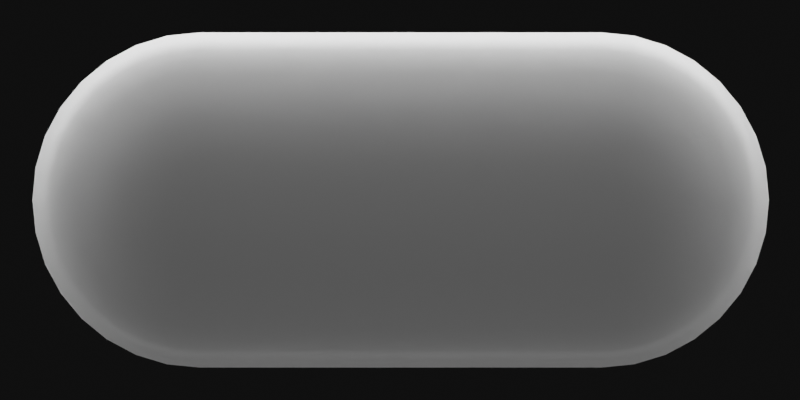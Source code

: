 # Source: SpinnerBack.blend  (saved by Blender 2.83.18; exported with 4.5.12 LTS)
import bpy
from mathutils import Matrix  # noqa: F401  (used for matrix-valued properties, if any)

bpy.ops.wm.read_factory_settings(use_empty=True)
scene = bpy.context.scene
scene.name = 'Scene'

# ---- collections
col_frame = bpy.data.collections.new('Frame'); scene.collection.children.link(col_frame)
col_scene = bpy.data.collections.new('Scene'); scene.collection.children.link(col_scene)

# ---- materials (node trees are filled in below, after node groups)
mat_material = bpy.data.materials.new('Material')
mat_material.alpha_threshold = 0.0
mat_material.line_color = (0.0, 0.0, 0.0, 1.0)
mat_material_003 = bpy.data.materials.new('Material.003')

# ---- node groups
ng_auto_smooth = bpy.data.node_groups.new('Auto Smooth', 'GeometryNodeTree')
_s = ng_auto_smooth.interface.new_socket(name='Geometry', in_out='OUTPUT', socket_type='NodeSocketGeometry')
_s = ng_auto_smooth.interface.new_socket(name='Geometry', in_out='INPUT', socket_type='NodeSocketGeometry')
_s = ng_auto_smooth.interface.new_socket(name='Angle', in_out='INPUT', socket_type='NodeSocketFloat')
_s.subtype = 'ANGLE'
_s.min_value = 0.0
_s.max_value = 3.142
ng_auto_smooth.is_modifier = True
_N = ng_auto_smooth.nodes; _L = ng_auto_smooth.links
n0 = _N.new('NodeGroupOutput'); n0.name = 'Group Output'; n0.location = (480, -100)
n1 = _N.new('NodeGroupInput'); n1.name = 'Group Input'; n1.location = (-420, -300)
n2 = _N.new('NodeGroupInput'); n2.name = 'Group Input.001'; n2.location = (-60, -100)
n3 = _N.new('GeometryNodeSetShadeSmooth'); n3.name = 'Set Shade Smooth'; n3.location = (120, -100)
n3.domain = 'EDGE'
n4 = _N.new('GeometryNodeSetShadeSmooth'); n4.name = 'Set Shade Smooth.001'; n4.location = (300, -100)
n5 = _N.new('GeometryNodeInputMeshEdgeAngle'); n5.name = 'Edge Angle'; n5.location = (-420, -220)
n6 = _N.new('GeometryNodeInputEdgeSmooth'); n6.name = 'Is Edge Smooth'; n6.location = (-60, -160)
n7 = _N.new('GeometryNodeInputShadeSmooth'); n7.name = 'Is Face Smooth'; n7.location = (-240, -340)
n8 = _N.new('FunctionNodeBooleanMath'); n8.name = 'Boolean Math'; n8.location = (-60, -220)
n9 = _N.new('FunctionNodeCompare'); n9.name = 'Compare'; n9.location = (-240, -180)
n9.operation = 'LESS_EQUAL'
_L.new(n5.outputs[0], n9.inputs[0])
_L.new(n4.outputs[0], n0.inputs[0])
_L.new(n1.outputs[1], n9.inputs[1])
_L.new(n9.outputs[0], n8.inputs[0])
_L.new(n7.outputs[0], n8.inputs[1])
_L.new(n2.outputs[0], n3.inputs[0])
_L.new(n6.outputs[0], n3.inputs[1])
_L.new(n3.outputs[0], n4.inputs[0])
_L.new(n8.outputs[0], n3.inputs[2])
n0.is_active_output = True

# ---- material node trees
mat_material.use_nodes = True; mat_material.node_tree.nodes.clear()
_N = mat_material.node_tree.nodes; _L = mat_material.node_tree.links
n0 = _N.new('ShaderNodeOutputMaterial'); n0.name = 'Material Output'; n0.location = (300, 300)
n1 = _N.new('ShaderNodeBsdfPrincipled'); n1.name = 'Principled BSDF'; n1.location = (10, 300)
n1.distribution = 'GGX'
n1.subsurface_method = 'BURLEY'
n1.inputs[2].default_value = 0.4
n1.inputs[3].default_value = 1.45
n1.inputs[13].default_value = 1.0
n1.inputs[14].default_value = (0.8, 0.8, 0.8, 1.0)
n1.inputs[27].default_value = (0.0, 0.0, 0.0, 1.0)
n1.inputs[28].default_value = 1.0
_L.new(n1.outputs[0], n0.inputs[0])
n0.is_active_output = True
mat_material_003.use_nodes = True; mat_material_003.node_tree.nodes.clear()
_N = mat_material_003.node_tree.nodes; _L = mat_material_003.node_tree.links
n0 = _N.new('ShaderNodeOutputMaterial'); n0.name = 'Material Output'; n0.location = (300, 300)
n1 = _N.new('ShaderNodeEmission'); n1.name = 'Emission'; n1.location = (10, 300)
n1.inputs[1].default_value = 7.0
_L.new(n1.outputs[0], n0.inputs[0])
n0.is_active_output = True

# ---- world
world_world = bpy.data.worlds.new('World'); scene.world = world_world
world_world.use_nodes = True; world_world.node_tree.nodes.clear()
_N = world_world.node_tree.nodes; _L = world_world.node_tree.links
n0 = _N.new('ShaderNodeOutputWorld'); n0.name = 'World Output'; n0.location = (300, 300)
n1 = _N.new('ShaderNodeBackground'); n1.name = 'Background'; n1.location = (10, 300)
n1.inputs[0].default_value = (0.004896, 0.004896, 0.004896, 1.0)
_L.new(n1.outputs[0], n0.inputs[0])
n0.is_active_output = True
world_world.color = (0.05088, 0.05088, 0.05088)
world_world.use_sun_shadow = False
world_world.sun_shadow_jitter_overblur = 0.0

# ---- cameras
cam_camera = bpy.data.cameras.new('Camera')
cam_camera.type = 'ORTHO'
cam_camera.clip_end = 100.0
cam_camera.ortho_scale = 4.0
cam_camera.show_background_images = True

# ---- lights
light_point_001 = bpy.data.lights.new('Point.001', 'AREA')
light_point_001.transmission_factor = 0.0
light_point_001.energy = 11.78
light_point_001.shadow_soft_size = 6.99
light_point_001.shadow_maximum_resolution = 0.006
light_point_001.use_absolute_resolution = True
light_point_001.shape = 'RECTANGLE'
light_point_001.size = 6.99
light_point_001.size_y = 2.0

# ---- meshes
me_cube = bpy.data.meshes.new('Cube')
me_cube.from_pydata([(1.007, 0.8378, -0.00772), (-1.164, 0.8217, -0.00772), (-1.321, 0.774, -0.00772), (-1.466, 0.6966, -0.00772), (-1.593, 0.5924, -0.00772), (-1.697, 0.4655, -0.00772), (-1.775, 0.3206, -0.00772), (-1.822, 0.1634, -0.00772), (-1.838, 1.11e-07, -0.00772), (-1.822, -0.1634, -0.00772), (-1.775, -0.3206, -0.00772), (-1.697, -0.4655, -0.00772), (-1.593, -0.5924, -0.00772), (-1.466, -0.6966, -0.00772), (-1.321, -0.774, -0.00772), (-1.164, -0.8217, -0.00772), (1.007, -0.8378, -0.00772), (1.17, -0.8217, -0.00772), (1.328, -0.774, -0.00772), (1.472, -0.6966, -0.00772), (1.599, -0.5924, -0.00772), (1.704, -0.4655, -0.00772), (1.781, -0.3206, -0.00772), (1.829, -0.1634, -0.00772), (1.845, 8.567e-07, -0.00772), (1.829, 0.1634, -0.00772), (1.781, 0.3206, -0.00772), (1.704, 0.4655, -0.00772), (1.599, 0.5924, -0.00772), (1.472, 0.6966, -0.00772), (1.328, 0.774, -0.00772), (1.17, 0.8217, -0.00772), (1.007, 0.7842, 0.09019), (-1.154, 0.7691, 0.09019), (-1.301, 0.7245, 0.09019), (-1.436, 0.652, 0.09019), (-1.555, 0.5545, 0.09019), (-1.653, 0.4357, 0.09019), (-1.725, 0.3001, 0.09019), (-1.77, 0.153, 0.09019), (-1.785, 1.247e-07, 0.09019), (-1.77, -0.153, 0.09019), (-1.725, -0.3001, 0.09019), (-1.653, -0.4357, 0.09019), (-1.555, -0.5545, 0.09019), (-1.436, -0.652, 0.09019), (-1.301, -0.7245, 0.09019), (-1.154, -0.7691, 0.09019), (1.007, -0.7842, 0.09019), (1.16, -0.7691, 0.09019), (1.307, -0.7245, 0.09019), (1.443, -0.652, 0.09019), (1.562, -0.5545, 0.09019), (1.659, -0.4357, 0.09019), (1.732, -0.3001, 0.09019), (1.776, -0.153, 0.09019), (1.791, 8.229e-07, 0.09019), (1.776, 0.153, 0.09019), (1.732, 0.3001, 0.09019), (1.659, 0.4357, 0.09019), (1.562, 0.5545, 0.09019), (1.443, 0.652, 0.09019), (1.307, 0.7245, 0.09019), (1.16, 0.7691, 0.09019), (1.007, 0.6371, 0.178), (-1.125, 0.6249, 0.178), (-1.244, 0.5886, 0.178), (-1.355, 0.5297, 0.178), (-1.451, 0.4505, 0.178), (-1.53, 0.354, 0.178), (-1.589, 0.2438, 0.178), (-1.625, 0.1243, 0.178), (-1.638, 1.592e-07, 0.178), (-1.625, -0.1243, 0.178), (-1.589, -0.2438, 0.178), (-1.53, -0.354, 0.178), (-1.451, -0.4505, 0.178), (-1.355, -0.5297, 0.178), (-1.244, -0.5886, 0.178), (-1.125, -0.6249, 0.178), (1.007, -0.6371, 0.178), (1.131, -0.6249, 0.178), (1.251, -0.5886, 0.178), (1.361, -0.5297, 0.178), (1.458, -0.4505, 0.178), (1.537, -0.354, 0.178), (1.596, -0.2438, 0.178), (1.632, -0.1243, 0.178), (1.644, 7.263e-07, 0.178), (1.632, 0.1243, 0.178), (1.596, 0.2438, 0.178), (1.537, 0.354, 0.178), (1.458, 0.4505, 0.178), (1.361, 0.5297, 0.178), (1.251, 0.5886, 0.178), (1.131, 0.6249, 0.178), (1.007, 0.1941, 0.2635), (-1.038, 0.1904, 0.2635), (-1.075, 0.1793, 0.2635), (-1.108, 0.1614, 0.2635), (-1.138, 0.1372, 0.2635), (-1.162, 0.1078, 0.2635), (-1.18, 0.07428, 0.2635), (-1.191, 0.03787, 0.2635), (-1.195, 2.551e-07, 0.2635), (-1.191, -0.03787, 0.2635), (-1.18, -0.07428, 0.2635), (-1.162, -0.1078, 0.2635), (-1.138, -0.1372, 0.2635), (-1.108, -0.1614, 0.2635), (-1.075, -0.1793, 0.2635), (-1.038, -0.1904, 0.2635), (1.007, -0.1941, 0.2635), (1.045, -0.1904, 0.2635), (1.081, -0.1793, 0.2635), (1.115, -0.1614, 0.2635), (1.144, -0.1372, 0.2635), (1.168, -0.1078, 0.2635), (1.186, -0.07428, 0.2635), (1.197, -0.03787, 0.2635), (1.201, 4.278e-07, 0.2635), (1.197, 0.03787, 0.2635), (1.186, 0.07428, 0.2635), (1.168, 0.1078, 0.2635), (1.144, 0.1372, 0.2635), (1.115, 0.1614, 0.2635), (1.081, 0.1793, 0.2635), (1.045, 0.1904, 0.2635), (1.651, 0.2669, 0.1503), (1.691, 0.1361, 0.1503), (-1.388, -0.58, 0.1503), (-1.494, -0.4932, 0.1503), (1.587, 0.3875, 0.1503), (-1.268, -0.6444, 0.1503), (-1.137, 0.6841, 0.1503), (1.007, 0.6975, 0.1503), (1.5, 0.4932, 0.1503), (-1.137, -0.6841, 0.1503), (-1.268, 0.6444, 0.1503), (1.395, 0.58, 0.1503), (1.007, -0.6975, 0.1503), (-1.388, 0.58, 0.1503), (1.274, 0.6444, 0.1503), (1.143, -0.6841, 0.1503), (-1.494, 0.4932, 0.1503), (1.143, 0.6841, 0.1503), (1.274, -0.6444, 0.1503), (-1.581, 0.3875, 0.1503), (1.395, -0.58, 0.1503), (-1.645, 0.2669, 0.1503), (1.5, -0.4932, 0.1503), (-1.685, 0.1361, 0.1503), (1.587, -0.3875, 0.1503), (-1.698, 1.464e-07, 0.1503), (1.651, -0.2669, 0.1503), (-1.685, -0.1361, 0.1503), (1.691, -0.1361, 0.1503), (-1.645, -0.2669, 0.1503), (1.705, 7.676e-07, 0.1503), (-1.581, -0.3875, 0.1503), (1.319, 0.7538, 0.04624), (1.166, 0.8002, 0.04624), (1.166, -0.8002, 0.04624), (1.319, -0.7538, 0.04624), (-1.578, 0.5769, 0.04624), (-1.679, 0.4533, 0.04624), (-1.001, 0.8159, 0.04624), (1.46, -0.6784, 0.04624), (-1.754, 0.3122, 0.04624), (1.584, -0.5769, 0.04624), (-1.801, 0.1592, 0.04624), (1.685, -0.4533, 0.04624), (-1.816, 1.2e-07, 0.04624), (1.761, -0.3122, 0.04624), (-1.801, -0.1592, 0.04624), (1.807, -0.1592, 0.04624), (-1.754, -0.3122, 0.04624), (1.823, 8.452e-07, 0.04624), (-1.679, -0.4533, 0.04624), (1.807, 0.1592, 0.04624), (-1.578, -0.5769, 0.04624), (1.761, 0.3122, 0.04624), (-1.454, -0.6784, 0.04624), (1.685, 0.4533, 0.04624), (-1.313, -0.7538, 0.04624), (-1.16, 0.8002, 0.04624), (1.584, 0.5769, 0.04624), (-1.16, -0.8002, 0.04624), (-1.313, 0.7538, 0.04624), (1.46, 0.6784, 0.04624), (1.007, -0.8159, 0.04624), (-1.454, 0.6784, 0.04624), (-1.193, 0.4648, 0.2199), (-1.141, 0.3397, 0.248), (-1.072, 0.3606, 0.248), (-1.099, 0.4934, 0.2199), (1.287, 0.4183, 0.2199), (1.211, 0.3057, 0.248), (1.267, 0.26, 0.248), (1.363, 0.3557, 0.2199), (-1.001, -0.5031, 0.2199), (1.007, -0.3677, 0.248), (-1.072, -0.3606, 0.248), (-1.099, -0.4934, 0.2199), (-1.28, 0.4183, 0.2199), (-1.205, 0.3057, 0.248), (1.2, 0.4648, 0.2199), (1.148, 0.3397, 0.248), (1.105, -0.4934, 0.2199), (1.079, -0.3606, 0.248), (-1.356, 0.3557, 0.2199), (-1.261, 0.26, 0.248), (1.105, 0.4934, 0.2199), (1.079, 0.3606, 0.248), (1.2, -0.4648, 0.2199), (1.148, -0.3397, 0.248), (-1.419, 0.2795, 0.2199), (-1.306, 0.2043, 0.248), (1.007, 0.5031, 0.2199), (-1.001, 0.3677, 0.248), (1.287, -0.4183, 0.2199), (1.211, -0.3057, 0.248), (-1.465, 0.1925, 0.2199), (-1.34, 0.1407, 0.248), (1.363, -0.3557, 0.2199), (1.267, -0.26, 0.248), (-1.494, 0.09815, 0.2199), (-1.361, 0.07174, 0.248), (1.425, -0.2795, 0.2199), (1.313, -0.2043, 0.248), (-1.504, 1.883e-07, 0.2199), (-1.368, 2.174e-07, 0.248), (1.472, -0.1925, 0.2199), (1.347, -0.1407, 0.248), (-1.494, -0.09815, 0.2199), (-1.361, -0.07174, 0.248), (1.5, -0.09815, 0.2199), (1.368, -0.07173, 0.248), (-1.465, -0.1925, 0.2199), (-1.34, -0.1407, 0.248), (1.51, 6.365e-07, 0.2199), (1.375, 5.451e-07, 0.248), (-1.419, -0.2795, 0.2199), (-1.306, -0.2043, 0.248), (1.5, 0.09815, 0.2199), (1.368, 0.07174, 0.248), (-1.356, -0.3557, 0.2199), (-1.261, -0.26, 0.248), (1.472, 0.1925, 0.2199), (1.347, 0.1407, 0.248), (-1.28, -0.4183, 0.2199), (-1.205, -0.3057, 0.248), (1.425, 0.2795, 0.2199), (1.313, 0.2043, 0.248), (-1.193, -0.4648, 0.2199), (-1.141, -0.3397, 0.248), (1.007, 3.001e-07, 0.2712), (1.742, 0.1461, 0.1198), (-1.53, -0.5297, 0.1198), (1.007, 0.749, 0.1198), (1.699, 0.2866, 0.1198), (-1.417, -0.6228, 0.1198), (1.63, 0.4162, 0.1198), (-1.287, -0.692, 0.1198), (-1.147, 0.7347, 0.1198), (1.537, 0.5297, 0.1198), (-1.147, -0.7347, 0.1198), (-1.287, 0.692, 0.1198), (1.423, 0.6228, 0.1198), (-1.001, -0.749, 0.1198), (-1.417, 0.6228, 0.1198), (1.294, 0.692, 0.1198), (1.153, -0.7347, 0.1198), (-1.53, 0.5297, 0.1198), (1.153, 0.7347, 0.1198), (1.294, -0.692, 0.1198), (-1.623, 0.4161, 0.1198), (1.423, -0.6228, 0.1198), (-1.693, 0.2866, 0.1198), (1.537, -0.5297, 0.1198), (-1.735, 0.1461, 0.1198), (1.63, -0.4161, 0.1198), (-1.75, 1.345e-07, 0.1198), (1.699, -0.2866, 0.1198), (-1.735, -0.1461, 0.1198), (1.742, -0.1461, 0.1198), (-1.693, -0.2866, 0.1198), (1.756, 8.012e-07, 0.1198), (-1.623, -0.4161, 0.1198), (1.007, 0.8159, 0.04624), (-1.001, 0.7842, 0.09019), (-1.001, -0.8159, 0.04624), (-1.001, -0.7842, 0.09019), (-1.001, 0.749, 0.1198), (-1.001, -0.6975, 0.1503), (-1.001, -0.6371, 0.178), (-1.001, -0.3677, 0.248), (-1.001, -0.1941, 0.2635), (1.007, 0.3677, 0.248), (-1.001, 0.1941, 0.2635), (-1.001, 0.6371, 0.178), (-1.001, 0.6975, 0.1503), (1.007, -0.749, 0.1198), (-1.001, 0.8378, -0.00772), (-1.001, -0.8378, -0.00772), (1.007, -0.5031, 0.2199), (-1.001, 0.5031, 0.2199), (-1.001, 3.001e-07, 0.2712)], [], [(160, 161, 63, 62), (162, 163, 50, 49), (164, 165, 37, 36), (161, 289, 32, 63), (163, 167, 51, 50), (165, 168, 38, 37), (167, 169, 52, 51), (168, 170, 39, 38), (169, 171, 53, 52), (170, 172, 40, 39), (171, 173, 54, 53), (172, 174, 41, 40), (173, 175, 55, 54), (174, 176, 42, 41), (175, 177, 56, 55), (176, 178, 43, 42), (177, 179, 57, 56), (178, 180, 44, 43), (179, 181, 58, 57), (180, 182, 45, 44), (181, 183, 59, 58), (182, 184, 46, 45), (166, 185, 33, 290), (183, 186, 60, 59), (184, 187, 47, 46), (185, 188, 34, 33), (186, 189, 61, 60), (187, 291, 292, 47), (188, 191, 35, 34), (189, 160, 62, 61), (190, 162, 49, 48), (191, 164, 36, 35), (129, 128, 90, 89), (131, 130, 77, 76), (128, 132, 91, 90), (130, 133, 78, 77), (301, 134, 65, 300), (132, 136, 92, 91), (133, 137, 79, 78), (134, 138, 66, 65), (136, 139, 93, 92), (137, 294, 295, 79), (138, 141, 67, 66), (139, 142, 94, 93), (140, 143, 81, 80), (141, 144, 68, 67), (142, 145, 95, 94), (143, 146, 82, 81), (144, 147, 69, 68), (145, 135, 64, 95), (146, 148, 83, 82), (147, 149, 70, 69), (148, 150, 84, 83), (149, 151, 71, 70), (150, 152, 85, 84), (151, 153, 72, 71), (152, 154, 86, 85), (153, 155, 73, 72), (154, 156, 87, 86), (155, 157, 74, 73), (156, 158, 88, 87), (157, 159, 75, 74), (158, 129, 89, 88), (159, 131, 76, 75), (194, 193, 98, 97), (198, 197, 125, 124), (202, 296, 297, 111), (193, 205, 99, 98), (197, 207, 126, 125), (201, 209, 113, 112), (205, 211, 100, 99), (207, 213, 127, 126), (209, 215, 114, 113), (211, 217, 101, 100), (213, 298, 96, 127), (215, 221, 115, 114), (217, 223, 102, 101), (221, 225, 116, 115), (223, 227, 103, 102), (225, 229, 117, 116), (227, 231, 104, 103), (229, 233, 118, 117), (231, 235, 105, 104), (233, 237, 119, 118), (235, 239, 106, 105), (237, 241, 120, 119), (239, 243, 107, 106), (241, 245, 121, 120), (243, 247, 108, 107), (245, 249, 122, 121), (247, 251, 109, 108), (249, 253, 123, 122), (251, 255, 110, 109), (219, 194, 97, 299), (253, 198, 124, 123), (255, 202, 111, 110), (118, 119, 256), (288, 258, 131, 159), (287, 257, 129, 158), (286, 288, 159, 157), (285, 287, 158, 156), (284, 286, 157, 155), (283, 285, 156, 154), (282, 284, 155, 153), (281, 283, 154, 152), (280, 282, 153, 151), (279, 281, 152, 150), (278, 280, 151, 149), (277, 279, 150, 148), (276, 278, 149, 147), (275, 277, 148, 146), (274, 259, 135, 145), (273, 276, 147, 144), (272, 275, 146, 143), (271, 274, 145, 142), (270, 273, 144, 141), (302, 272, 143, 140), (268, 271, 142, 139), (267, 270, 141, 138), (266, 269, 294, 137), (265, 268, 139, 136), (264, 267, 138, 134), (263, 266, 137, 133), (262, 265, 136, 132), (293, 264, 134, 301), (261, 263, 133, 130), (260, 262, 132, 128), (258, 261, 130, 131), (257, 260, 128, 129), (3, 4, 164, 191), (16, 17, 162, 190), (29, 30, 160, 189), (2, 3, 191, 188), (15, 304, 291, 187), (28, 29, 189, 186), (1, 2, 188, 185), (14, 15, 187, 184), (27, 28, 186, 183), (303, 1, 185, 166), (13, 14, 184, 182), (26, 27, 183, 181), (12, 13, 182, 180), (25, 26, 181, 179), (11, 12, 180, 178), (24, 25, 179, 177), (10, 11, 178, 176), (23, 24, 177, 175), (9, 10, 176, 174), (22, 23, 175, 173), (8, 9, 174, 172), (21, 22, 173, 171), (7, 8, 172, 170), (20, 21, 171, 169), (6, 7, 170, 168), (19, 20, 169, 167), (5, 6, 168, 165), (18, 19, 167, 163), (31, 0, 289, 161), (4, 5, 165, 164), (17, 18, 163, 162), (30, 31, 161, 160), (78, 79, 203, 254), (254, 203, 202, 255), (91, 92, 199, 252), (252, 199, 198, 253), (300, 65, 195, 306), (306, 195, 194, 219), (77, 78, 254, 250), (250, 254, 255, 251), (90, 91, 252, 248), (248, 252, 253, 249), (76, 77, 250, 246), (246, 250, 251, 247), (89, 90, 248, 244), (244, 248, 249, 245), (75, 76, 246, 242), (242, 246, 247, 243), (88, 89, 244, 240), (240, 244, 245, 241), (74, 75, 242, 238), (238, 242, 243, 239), (87, 88, 240, 236), (236, 240, 241, 237), (73, 74, 238, 234), (234, 238, 239, 235), (86, 87, 236, 232), (232, 236, 237, 233), (72, 73, 234, 230), (230, 234, 235, 231), (85, 86, 232, 228), (228, 232, 233, 229), (71, 72, 230, 226), (226, 230, 231, 227), (84, 85, 228, 224), (224, 228, 229, 225), (70, 71, 226, 222), (222, 226, 227, 223), (83, 84, 224, 220), (220, 224, 225, 221), (69, 70, 222, 216), (216, 222, 223, 217), (82, 83, 220, 214), (214, 220, 221, 215), (95, 64, 218, 212), (212, 218, 298, 213), (68, 69, 216, 210), (210, 216, 217, 211), (81, 82, 214, 208), (208, 214, 215, 209), (94, 95, 212, 206), (206, 212, 213, 207), (67, 68, 210, 204), (204, 210, 211, 205), (80, 81, 208, 305), (305, 208, 209, 201), (93, 94, 206, 196), (196, 206, 207, 197), (66, 67, 204, 192), (192, 204, 205, 193), (79, 295, 200, 203), (203, 200, 296, 202), (92, 93, 196, 199), (199, 196, 197, 198), (65, 66, 192, 195), (195, 192, 193, 194), (105, 106, 307), (119, 120, 256), (106, 107, 307), (120, 121, 256), (107, 108, 307), (121, 122, 256), (108, 109, 307), (122, 123, 256), (109, 110, 307), (299, 97, 307), (123, 124, 256), (110, 111, 307), (97, 98, 307), (124, 125, 256), (111, 297, 307), (98, 99, 307), (125, 126, 256), (112, 113, 256), (99, 100, 307), (126, 127, 256), (113, 114, 256), (100, 101, 307), (127, 96, 256), (114, 115, 256), (101, 102, 307), (115, 116, 256), (102, 103, 307), (116, 117, 256), (103, 104, 307), (117, 118, 256), (104, 105, 307), (57, 58, 260, 257), (44, 45, 261, 258), (58, 59, 262, 260), (45, 46, 263, 261), (290, 33, 264, 293), (59, 60, 265, 262), (46, 47, 266, 263), (33, 34, 267, 264), (60, 61, 268, 265), (47, 292, 269, 266), (34, 35, 270, 267), (61, 62, 271, 268), (48, 49, 272, 302), (35, 36, 273, 270), (62, 63, 274, 271), (49, 50, 275, 272), (36, 37, 276, 273), (63, 32, 259, 274), (50, 51, 277, 275), (37, 38, 278, 276), (51, 52, 279, 277), (38, 39, 280, 278), (52, 53, 281, 279), (39, 40, 282, 280), (53, 54, 283, 281), (40, 41, 284, 282), (54, 55, 285, 283), (41, 42, 286, 284), (55, 56, 287, 285), (42, 43, 288, 286), (56, 57, 257, 287), (43, 44, 258, 288), (303, 166, 289, 0), (166, 290, 32, 289), (290, 293, 259, 32), (293, 301, 135, 259), (301, 300, 64, 135), (300, 306, 218, 64), (306, 219, 298, 218), (219, 299, 96, 298), (299, 307, 256, 96), (307, 297, 112, 256), (297, 296, 201, 112), (296, 200, 305, 201), (200, 295, 80, 305), (295, 294, 140, 80), (294, 269, 302, 140), (269, 292, 48, 302), (292, 291, 190, 48), (291, 304, 16, 190)])
me_cube.polygons.foreach_set('use_smooth', [True] * 306)
_uv = me_cube.uv_layers.new(name='UVMap')
_uv.uv.foreach_set('vector', [0.0, 0.0, 0.0, 0.0, 0.0, 0.0, 0.0, 0.0, 0.0, 0.0, 0.0, 0.0, 0.0, 0.0, 0.0, 0.0, 0.0, 0.0, 0.0, 0.0, 0.0, 0.0, 0.0, 0.0, 0.0, 0.0, 0.0, 0.0, 0.0, 0.0, 0.0, 0.0, 0.0, 0.0, 0.0, 0.0, 0.0, 0.0, 0.0, 0.0, 0.0, 0.0, 0.0, 0.0, 0.0, 0.0, 0.0, 0.0, 0.0, 0.0, 0.0, 0.0, 0.0, 0.0, 0.0, 0.0, 0.0, 0.0, 0.0, 0.0, 0.0, 0.0, 0.0, 0.0, 0.0, 0.0, 0.0, 0.0, 0.0, 0.0, 0.0, 0.0, 0.0, 0.0, 0.0, 0.0, 0.0, 0.0, 0.0, 0.0, 0.0, 0.0, 0.0, 0.0, 0.0, 0.0, 0.0, 0.0, 0.0, 0.0, 0.0, 0.0, 0.0, 0.0, 0.0, 0.0, 0.0, 0.0, 0.0, 0.0, 0.0, 0.0, 0.0, 0.0, 0.0, 0.0, 0.0, 0.0, 0.0, 0.0, 0.0, 0.0, 0.0, 0.0, 0.0, 0.0, 0.0, 0.0, 0.0, 0.0, 0.0, 0.0, 0.0, 0.0, 0.0, 0.0, 0.0, 0.0, 0.0, 0.0, 0.0, 0.0, 0.0, 0.0, 0.0, 0.0, 0.0, 0.0, 0.0, 0.0, 0.0, 0.0, 0.0, 0.0, 0.0, 0.0, 0.0, 0.0, 0.0, 0.0, 0.0, 0.0, 0.0, 0.0, 0.0, 0.0, 0.0, 0.0, 0.0, 0.0, 0.0, 0.0, 0.0, 0.0, 0.0, 0.0, 0.0, 0.0, 0.0, 0.0, 0.0, 0.0, 0.0, 0.0, 0.0, 0.0, 0.0, 0.0, 0.0, 0.0, 0.0, 0.0, 0.0, 0.0, 0.0, 0.0, 0.0, 0.0, 0.0, 0.0, 0.0, 0.0, 0.0, 0.0, 0.0, 0.0, 0.0, 0.0, 0.0, 0.0, 0.0, 0.0, 0.0, 0.0, 0.0, 0.0, 0.0, 0.0, 0.0, 0.0, 0.0, 0.0, 0.0, 0.0, 0.0, 0.0, 0.0, 0.0, 0.0, 0.0, 0.0, 0.0, 0.0, 0.0, 0.0, 0.0, 0.0, 0.0, 0.0, 0.0, 0.0, 0.0, 0.0, 0.0, 0.0, 0.0, 0.0, 0.0, 0.0, 0.0, 0.0, 0.0, 0.0, 0.0, 0.0, 0.0, 0.0, 0.0, 0.0, 0.0, 0.0, 0.0, 0.0, 0.0, 0.0, 0.0, 0.0, 0.0, 0.0, 0.0, 0.0, 0.0, 0.0, 0.0, 0.0, 0.0, 0.0, 0.0, 0.0, 0.0, 0.0, 0.0, 0.0, 0.0, 0.0, 0.0, 0.0, 0.0, 0.0, 0.0, 0.0, 0.0, 0.0, 0.0, 0.0, 0.0, 0.0, 0.0, 0.0, 0.0, 0.0, 0.0, 0.0, 0.0, 0.0, 0.0, 0.0, 0.0, 0.0, 0.0, 0.0, 0.0, 0.0, 0.0, 0.0, 0.0, 0.0, 0.0, 0.0, 0.0, 0.0, 0.0, 0.0, 0.0, 0.0, 0.0, 0.0, 0.0, 0.0, 0.0, 0.0, 0.0, 0.0, 0.0, 0.0, 0.0, 0.0, 0.0, 0.0, 0.0, 0.0, 0.0, 0.0, 0.0, 0.0, 0.0, 0.0, 0.0, 0.0, 0.0, 0.0, 0.0, 0.0, 0.0, 0.0, 0.0, 0.0, 0.0, 0.0, 0.0, 0.0, 0.0, 0.0, 0.0, 0.0, 0.0, 0.0, 0.0, 0.0, 0.0, 0.0, 0.0, 0.0, 0.0, 0.0, 0.0, 0.0, 0.0, 0.0, 0.0, 0.0, 0.0, 0.0, 0.0, 0.0, 0.0, 0.0, 0.0, 0.0, 0.0, 0.0, 0.0, 0.0, 0.0, 0.0, 0.0, 0.0, 0.0, 0.0, 0.0, 0.0, 0.0, 0.0, 0.0, 0.0, 0.0, 0.0, 0.0, 0.0, 0.0, 0.0, 0.0, 0.0, 0.0, 0.0, 0.0, 0.0, 0.0, 0.0, 0.0, 0.0, 0.0, 0.0, 0.0, 0.0, 0.0, 0.0, 0.0, 0.0, 0.0, 0.0, 0.0, 0.0, 0.0, 0.0, 0.0, 0.0, 0.0, 0.0, 0.0, 0.0, 0.0, 0.0, 0.0, 0.0, 0.0, 0.0, 0.0, 0.0, 0.0, 0.0, 0.0, 0.0, 0.0, 0.0, 0.0, 0.0, 0.0, 0.0, 0.0, 0.0, 0.0, 0.0, 0.0, 0.0, 0.0, 0.0, 0.0, 0.0, 0.0, 0.0, 0.0, 0.0, 0.0, 0.0, 0.0, 0.0, 0.0, 0.0, 0.0, 0.0, 0.0, 0.0, 0.0, 0.0, 0.0, 0.0, 0.0, 0.0, 0.0, 0.0, 0.0, 0.0, 0.0, 0.0, 0.0, 0.0, 0.0, 0.0, 0.0, 0.0, 0.0, 0.0, 0.0, 0.0, 0.0, 0.0, 0.0, 0.0, 0.0, 0.0, 0.0, 0.0, 0.0, 0.0, 0.0, 0.0, 0.0, 0.0, 0.0, 0.0, 0.0, 0.0, 0.0, 0.0, 0.0, 0.0, 0.0, 0.0, 0.0, 0.0, 0.0, 0.0, 0.0, 0.0, 0.0, 0.0, 0.0, 0.0, 0.0, 0.0, 0.0, 0.0, 0.0, 0.0, 0.0, 0.0, 0.0, 0.0, 0.0, 0.0, 0.0, 0.0, 0.0, 0.0, 0.0, 0.0, 0.0, 0.0, 0.0, 0.0, 0.0, 0.0, 0.0, 0.0, 0.0, 0.0, 0.0, 0.0, 0.0, 0.0, 0.0, 0.0, 0.0, 0.0, 0.0, 0.0, 0.0, 0.0, 0.0, 0.0, 0.0, 0.0, 0.0, 0.0, 0.0, 0.0, 0.0, 0.0, 0.0, 0.0, 0.0, 0.0, 0.0, 0.0, 0.0, 0.0, 0.0, 0.0, 0.0, 0.0, 0.0, 0.0, 0.0, 0.0, 0.0, 0.0, 0.0, 0.0, 0.0, 0.0, 0.0, 0.0, 0.0, 0.0, 0.0, 0.0, 0.0, 0.0, 0.0, 0.0, 0.0, 0.0, 0.0, 0.0, 0.0, 0.0, 0.0, 0.0, 0.0, 0.0, 0.0, 0.0, 0.0, 0.0, 0.0, 0.0, 0.0, 0.0, 0.0, 0.0, 0.0, 0.0, 0.0, 0.0, 0.0, 0.0, 0.0, 0.0, 0.0, 0.0, 0.0, 0.0, 0.0, 0.0, 0.0, 0.0, 0.0, 0.0, 0.0, 0.0, 0.0, 0.0, 0.0, 0.0, 0.0, 0.0, 0.0, 0.0, 0.0, 0.0, 0.0, 0.0, 0.0, 0.0, 0.0, 0.0, 0.0, 0.0, 0.0, 0.0, 0.0, 0.0, 0.0, 0.0, 0.0, 0.0, 0.0, 0.0, 0.0, 0.0, 0.0, 0.0, 0.0, 0.0, 0.0, 0.0, 0.0, 0.0, 0.0, 0.0, 0.0, 0.0, 0.0, 0.0, 0.0, 0.0, 0.0, 0.0, 0.0, 0.0, 0.0, 0.0, 0.0, 0.0, 0.0, 0.0, 0.0, 0.0, 0.0, 0.0, 0.0, 0.0, 0.0, 0.0, 0.0, 0.0, 0.0, 0.0, 0.0, 0.0, 0.0, 0.0, 0.0, 0.0, 0.0, 0.0, 0.0, 0.0, 0.0, 0.0, 0.0, 0.0, 0.0, 0.0, 0.0, 0.0, 0.0, 0.0, 0.0, 0.0, 0.0, 0.0, 0.0, 0.0, 0.0, 0.0, 0.0, 0.0, 0.0, 0.0, 0.0, 0.0, 0.0, 0.0, 0.0, 0.0, 0.0, 0.0, 0.0, 0.0, 0.0, 0.0, 0.0, 0.0, 0.0, 0.0, 0.0, 0.0, 0.0, 0.0, 0.0, 0.0, 0.0, 0.0, 0.0, 0.0, 0.0, 0.0, 0.0, 0.0, 0.0, 0.0, 0.0, 0.0, 0.0, 0.0, 0.0, 0.0, 0.0, 0.0, 0.0, 0.0, 0.0, 0.0, 0.0, 0.0, 0.0, 0.0, 0.0, 0.0, 0.0, 0.0, 0.0, 0.0, 0.0, 0.0, 0.0, 0.0, 0.0, 0.0, 0.0, 0.0, 0.0, 0.0, 0.0, 0.0, 0.0, 0.0, 0.0, 0.0, 0.0, 0.0, 0.0, 0.0, 0.0, 0.0, 0.0, 0.0, 0.0, 0.0, 0.0, 0.0, 0.0, 0.0, 0.0, 0.0, 0.0, 0.0, 0.0, 0.0, 0.0, 0.0, 0.0, 0.0, 0.0, 0.0, 0.0, 0.0, 0.0, 0.0, 0.0, 0.0, 0.0, 0.0, 0.0, 0.0, 0.0, 0.0, 0.0, 0.0, 0.0, 0.0, 0.0, 0.0, 0.0, 0.0, 0.0, 0.0, 0.0, 0.0, 0.0, 0.0, 0.0, 0.0, 0.0, 0.0, 0.0, 0.0, 0.0, 0.0, 0.0, 0.0, 0.0, 0.0, 0.0, 0.0, 0.0, 0.0, 0.0, 0.0, 0.0, 0.0, 0.0, 0.0, 0.0, 0.0, 0.0, 0.0, 0.0, 0.0, 0.0, 0.0, 0.0, 0.0, 0.0, 0.0, 0.0, 0.0, 0.0, 0.0, 0.0, 0.0, 0.0, 0.0, 0.0, 0.0, 0.0, 0.0, 0.0, 0.0, 0.0, 0.0, 0.0, 0.0, 0.0, 0.0, 0.0, 0.0, 0.0, 0.0, 0.0, 0.0, 0.0, 0.0, 0.0, 0.0, 0.0, 0.0, 0.0, 0.0, 0.0, 0.0, 0.0, 0.0, 0.0, 0.0, 0.0, 0.0, 0.0, 0.0, 0.0, 0.0, 0.0, 0.0, 0.0, 0.0, 0.0, 0.0, 0.0, 0.0, 0.0, 0.0, 0.0, 0.0, 0.0, 0.0, 0.0, 0.0, 0.0, 0.0, 0.0, 0.0, 0.0, 0.0, 0.0, 0.0, 0.0, 0.0, 0.0, 0.0, 0.0, 0.0, 0.0, 0.0, 0.0, 0.0, 0.0, 0.0, 0.0, 0.0, 0.0, 0.0, 0.0, 0.0, 0.0, 0.0, 0.0, 0.0, 0.0, 0.0, 0.0, 0.0, 0.0, 0.0, 0.0, 0.0, 0.0, 0.0, 0.0, 0.0, 0.0, 0.0, 0.0, 0.0, 0.0, 0.0, 0.0, 0.0, 0.0, 0.0, 0.0, 0.0, 0.0, 0.0, 0.0, 0.0, 0.0, 0.0, 0.0, 0.0, 0.0, 0.0, 0.0, 0.0, 0.0, 0.0, 0.0, 0.0, 0.0, 0.0, 0.0, 0.0, 0.0, 0.0, 0.0, 0.0, 0.0, 0.0, 0.0, 0.0, 0.0, 0.0, 0.0, 0.0, 0.0, 0.0, 0.0, 0.0, 0.0, 0.0, 0.0, 0.0, 0.0, 0.0, 0.0, 0.0, 0.0, 0.0, 0.0, 0.0, 0.0, 0.0, 0.0, 0.0, 0.0, 0.0, 0.0, 0.0, 0.0, 0.0, 0.0, 0.0, 0.0, 0.0, 0.0, 0.0, 0.0, 0.0, 0.0, 0.0, 0.0, 0.0, 0.0, 0.0, 0.0, 0.0, 0.0, 0.0, 0.0, 0.0, 0.0, 0.0, 0.0, 0.0, 0.0, 0.0, 0.0, 0.0, 0.0, 0.0, 0.0, 0.0, 0.0, 0.0, 0.0, 0.0, 0.0, 0.0, 0.0, 0.0, 0.0, 0.0, 0.0, 0.0, 0.0, 0.0, 0.0, 0.0, 0.0, 0.0, 0.0, 0.0, 0.0, 0.0, 0.0, 0.0, 0.0, 0.0, 0.0, 0.0, 0.0, 0.0, 0.0, 0.0, 0.0, 0.0, 0.0, 0.0, 0.0, 0.0, 0.0, 0.0, 0.0, 0.0, 0.0, 0.0, 0.0, 0.0, 0.0, 0.0, 0.0, 0.0, 0.0, 0.0, 0.0, 0.0, 0.0, 0.0, 0.0, 0.0, 0.0, 0.0, 0.0, 0.0, 0.0, 0.0, 0.0, 0.0, 0.0, 0.0, 0.0, 0.0, 0.0, 0.0, 0.0, 0.0, 0.0, 0.0, 0.0, 0.0, 0.0, 0.0, 0.0, 0.0, 0.0, 0.0, 0.0, 0.0, 0.0, 0.0, 0.0, 0.0, 0.0, 0.0, 0.0, 0.0, 0.0, 0.0, 0.0, 0.0, 0.0, 0.0, 0.0, 0.0, 0.0, 0.0, 0.0, 0.0, 0.0, 0.0, 0.0, 0.0, 0.0, 0.0, 0.0, 0.0, 0.0, 0.0, 0.0, 0.0, 0.0, 0.0, 0.0, 0.0, 0.0, 0.0, 0.0, 0.0, 0.0, 0.0, 0.0, 0.0, 0.0, 0.0, 0.0, 0.0, 0.0, 0.0, 0.0, 0.0, 0.0, 0.0, 0.0, 0.0, 0.0, 0.0, 0.0, 0.0, 0.0, 0.0, 0.0, 0.0, 0.0, 0.0, 0.0, 0.0, 0.0, 0.0, 0.0, 0.0, 0.0, 0.0, 0.0, 0.0, 0.0, 0.0, 0.0, 0.0, 0.0, 0.0, 0.0, 0.0, 0.0, 0.0, 0.0, 0.0, 0.0, 0.0, 0.0, 0.0, 0.0, 0.0, 0.0, 0.0, 0.0, 0.0, 0.0, 0.0, 0.0, 0.0, 0.0, 0.0, 0.0, 0.0, 0.0, 0.0, 0.0, 0.0, 0.0, 0.0, 0.0, 0.0, 0.0, 0.0, 0.0, 0.0, 0.0, 0.0, 0.0, 0.0, 0.0, 0.0, 0.0, 0.0, 0.0, 0.0, 0.0, 0.0, 0.0, 0.0, 0.0, 0.0, 0.0, 0.0, 0.0, 0.0, 0.0, 0.0, 0.0, 0.0, 0.0, 0.0, 0.0, 0.0, 0.0, 0.0, 0.0, 0.0, 0.0, 0.0, 0.0, 0.0, 0.0, 0.0, 0.0, 0.0, 0.0, 0.0, 0.0, 0.0, 0.0, 0.0, 0.0, 0.0, 0.0, 0.0, 0.0, 0.0, 0.0, 0.0, 0.0, 0.0, 0.0, 0.0, 0.0, 0.0, 0.0, 0.0, 0.0, 0.0, 0.0, 0.0, 0.0, 0.0, 0.0, 0.0, 0.0, 0.0, 0.0, 0.0, 0.0, 0.0, 0.0, 0.0, 0.0, 0.0, 0.0, 0.0, 0.0, 0.0, 0.0, 0.0, 0.0, 0.0, 0.0, 0.0, 0.0, 0.0, 0.0, 0.0, 0.0, 0.0, 0.0, 0.0, 0.0, 0.0, 0.0, 0.0, 0.0, 0.0, 0.0, 0.0, 0.0, 0.0, 0.0, 0.0, 0.0, 0.0, 0.0, 0.0, 0.0, 0.0, 0.0, 0.0, 0.0, 0.0, 0.0, 0.0, 0.0, 0.0, 0.0, 0.0, 0.0, 0.0, 0.0, 0.0, 0.0, 0.0, 0.0, 0.0, 0.0, 0.0, 0.0, 0.0, 0.0, 0.0, 0.0, 0.0, 0.0, 0.0, 0.0, 0.0, 0.0, 0.0, 0.0, 0.0, 0.0, 0.0, 0.0, 0.0, 0.0, 0.0, 0.0, 0.0, 0.0, 0.0, 0.0, 0.0, 0.0, 0.0, 0.0, 0.0, 0.0, 0.0, 0.0, 0.0, 0.0, 0.0, 0.0, 0.0, 0.0, 0.0, 0.0, 0.0, 0.0, 0.0, 0.0, 0.0, 0.0, 0.0, 0.0, 0.0, 0.0, 0.0, 0.0, 0.0, 0.0, 0.0, 0.0, 0.0, 0.0, 0.0, 0.0, 0.0, 0.0, 0.0, 0.0, 0.0, 0.0, 0.0, 0.0, 0.0, 0.0, 0.0, 0.0, 0.0, 0.0, 0.0, 0.0, 0.0, 0.0, 0.0, 0.0, 0.0, 0.0, 0.0, 0.0, 0.0, 0.0, 0.0, 0.0, 0.0, 0.0, 0.0, 0.0, 0.0, 0.0, 0.0, 0.0, 0.0, 0.0, 0.0, 0.0, 0.0, 0.0, 0.0, 0.0, 0.0, 0.0, 0.0, 0.0, 0.0, 0.0, 0.0, 0.0, 0.0, 0.0, 0.0, 0.0, 0.0, 0.0, 0.0, 0.0, 0.0, 0.0, 0.0, 0.0, 0.0, 0.0, 0.0, 0.0, 0.0, 0.0, 0.0, 0.0, 0.0, 0.0, 0.0, 0.0, 0.0, 0.0, 0.0, 0.0, 0.0, 0.0, 0.0, 0.0, 0.0, 0.0, 0.0, 0.0, 0.0, 0.0, 0.0, 0.0, 0.0, 0.0, 0.0, 0.0, 0.0, 0.0, 0.0, 0.0, 0.0, 0.0, 0.0, 0.0, 0.0, 0.0, 0.0, 0.0, 0.0, 0.0, 0.0, 0.0, 0.0, 0.0, 0.0, 0.0, 0.0, 0.0, 0.0, 0.0, 0.0, 0.0, 0.0, 0.0, 0.0, 0.0, 0.0, 0.0, 0.0, 0.0, 0.0, 0.0, 0.0, 0.0, 0.0, 0.0, 0.0, 0.0, 0.0, 0.0, 0.0, 0.0, 0.0, 0.0, 0.0, 0.0, 0.0, 0.0, 0.0, 0.0, 0.0, 0.0, 0.0, 0.0, 0.0, 0.0, 0.0, 0.0, 0.0, 0.0, 0.0, 0.0, 0.0, 0.0, 0.0, 0.0, 0.0, 0.0, 0.0, 0.0, 0.0, 0.0, 0.0, 0.0, 0.0, 0.0, 0.0, 0.0, 0.0, 0.0, 0.0, 0.0, 0.0, 0.0, 0.0, 0.0, 0.0, 0.0, 0.0, 0.0, 0.0, 0.0, 0.0, 0.0, 0.0, 0.0, 0.0, 0.0, 0.0, 0.0, 0.0, 0.0, 0.0, 0.0, 0.0, 0.0, 0.0, 0.0, 0.0, 0.0, 0.0, 0.0, 0.0, 0.0, 0.0, 0.0, 0.0, 0.0, 0.0, 0.0, 0.0, 0.0, 0.0, 0.0, 0.0, 0.0, 0.0, 0.0, 0.0, 0.0, 0.0, 0.0, 0.0, 0.0, 0.0, 0.0, 0.0, 0.0, 0.0, 0.0, 0.0, 0.0, 0.0, 0.0, 0.0, 0.0, 0.0, 0.0, 0.0, 0.0, 0.0, 0.0, 0.0, 0.0, 0.0, 0.0, 0.0, 0.0, 0.0, 0.0, 0.0, 0.0, 0.0, 0.0, 0.0, 0.0, 0.0, 0.0, 0.0, 0.0, 0.0, 0.0, 0.0, 0.0, 0.0, 0.0, 0.0, 0.0, 0.0, 0.0, 0.0, 0.0, 0.0, 0.0, 0.0, 0.0, 0.0, 0.0, 0.0, 0.0, 0.0, 0.0, 0.0, 0.0, 0.0, 0.0, 0.0, 0.0, 0.0, 0.0, 0.0, 0.0, 0.0, 0.0, 0.0, 0.0, 0.0, 0.0, 0.0, 0.0, 0.0, 0.0, 0.0, 0.0, 0.0, 0.0, 0.0, 0.0, 0.0, 0.0, 0.0, 0.0, 0.0, 0.0, 0.0, 0.0, 0.0, 0.0, 0.0, 0.0, 0.0, 0.0, 0.0, 0.0, 0.0, 0.0, 0.0, 0.0, 0.0, 0.0, 0.0, 0.0, 0.0, 0.0, 0.0, 0.0, 0.0, 0.0, 0.0, 0.0, 0.0, 0.0, 0.0, 0.0, 0.0, 0.0, 0.0, 0.0, 0.0, 0.0, 0.0, 0.0, 0.0, 0.0, 0.0, 0.0, 0.0, 0.0, 0.0, 0.0, 0.0, 0.0, 0.0, 0.0, 0.0, 0.0, 0.0, 0.0, 0.0, 0.0, 0.0, 0.0, 0.0, 0.0, 0.0, 0.0, 0.0, 0.0, 0.0, 0.0, 0.0, 0.0, 0.0, 0.0, 0.0, 0.0, 0.0, 0.0, 0.0, 0.0, 0.0, 0.0, 0.0, 0.0, 0.0, 0.0, 0.0, 0.0, 0.0, 0.0, 0.0, 0.0, 0.0, 0.0, 0.0, 0.0, 0.0, 0.0, 0.0, 0.0, 0.0, 0.0, 0.0, 0.0, 0.0, 0.0, 0.0, 0.0, 0.0, 0.0, 0.0, 0.0, 0.0, 0.0, 0.0, 0.0, 0.0, 0.0, 0.0, 0.0, 0.0, 0.0, 0.0, 0.0, 0.0, 0.0, 0.0, 0.0, 0.0, 0.0, 0.0, 0.0, 0.0, 0.0, 0.0, 0.0, 0.0, 0.0, 0.0, 0.0, 0.0, 0.0, 0.0, 0.0, 0.0, 0.0, 0.0, 0.0, 0.0, 0.0, 0.0, 0.0, 0.0, 0.0, 0.0, 0.0, 0.0, 0.0, 0.0, 0.0, 0.0, 0.0, 0.0, 0.0, 0.0, 0.0, 0.0, 0.0, 0.0, 0.0, 0.0, 0.0, 0.0, 0.0, 0.0, 0.0, 0.0, 0.0, 0.0, 0.0, 0.0, 0.0, 0.0, 0.0, 0.0, 0.0, 0.0, 0.0, 0.0, 0.0, 0.0, 0.0, 0.0, 0.0, 0.0, 0.0, 0.0, 0.0, 0.0, 0.0, 0.0, 0.0, 0.0, 0.0, 0.0, 0.0, 0.0, 0.0, 0.0, 0.0, 0.0, 0.0, 0.0, 0.0, 0.0, 0.0, 0.0, 0.0, 0.0, 0.0, 0.0, 0.0, 0.0, 0.0, 0.0, 0.0, 0.0, 0.0, 0.0, 0.0, 0.0, 0.0, 0.0, 0.0, 0.0, 0.0, 0.0, 0.0, 0.0, 0.0, 0.0, 0.0, 0.0, 0.0, 0.0, 0.0, 0.0, 0.0, 0.0, 0.0, 0.0, 0.0, 0.0, 0.0, 0.0, 0.0, 0.0, 0.0, 0.0, 0.0, 0.0, 0.0, 0.0, 0.0, 0.0, 0.0, 0.0, 0.0, 0.0, 0.0, 0.0, 0.0, 0.0, 0.0, 0.0, 0.0, 0.0, 0.0, 0.0, 0.0, 0.0, 0.0, 0.0, 0.0, 0.0, 0.0, 0.0, 0.0, 0.0, 0.0, 0.0, 0.0, 0.0, 0.0, 0.0, 0.0, 0.0, 0.0, 0.0, 0.0, 0.0, 0.0, 0.0, 0.0, 0.0, 0.0, 0.0, 0.0, 0.0, 0.0, 0.0, 0.0, 0.0, 0.0, 0.0, 0.0, 0.0, 0.0, 0.0, 0.0, 0.0, 0.0, 0.0, 0.0, 0.0, 0.0, 0.0, 0.0, 0.0, 0.0, 0.0, 0.0, 0.0, 0.0, 0.0, 0.0, 0.0, 0.0, 0.0, 0.0, 0.0, 0.0, 0.0, 0.0, 0.0, 0.0, 0.0, 0.0, 0.0, 0.0, 0.0, 0.0, 0.0, 0.0, 0.0, 0.0, 0.0, 0.0, 0.0, 0.0, 0.0, 0.0, 0.0, 0.0, 0.0, 0.0, 0.0, 0.0, 0.0, 0.0, 0.0, 0.0, 0.0, 0.0, 0.0, 0.0, 0.0, 0.0, 0.0, 0.0, 0.0, 0.0, 0.0, 0.0, 0.0, 0.0, 0.0, 0.0, 0.0, 0.0, 0.0, 0.0, 0.0, 0.0, 0.0, 0.0, 0.0, 0.0, 0.0, 0.0, 0.0, 0.0, 0.0, 0.0, 0.0, 0.0, 0.0, 0.0, 0.0, 0.0, 0.0, 0.0, 0.0, 0.0, 0.0, 0.0, 0.0, 0.0, 0.0, 0.0, 0.0, 0.0, 0.0, 0.0, 0.0, 0.0, 0.0, 0.0, 0.0, 0.0, 0.0, 0.0, 0.0, 0.0, 0.0, 0.0, 0.0, 0.0, 0.0, 0.0, 0.0, 0.0, 0.0, 0.0, 0.0, 0.0, 0.0, 0.0, 0.0, 0.0, 0.0, 0.0, 0.0, 0.0, 0.0, 0.0, 0.0, 0.0, 0.0, 0.0, 0.0, 0.0, 0.0, 0.0, 0.0, 0.0, 0.0, 0.0, 0.0, 0.0, 0.0, 0.0, 0.0, 0.0, 0.0, 0.0, 0.0, 0.0, 0.0, 0.0, 0.0, 0.0, 0.0, 0.0, 0.0, 0.0, 0.0, 0.0, 0.0, 0.0, 0.0, 0.0, 0.0, 0.0, 0.0, 0.0, 0.0, 0.0, 0.0, 0.0, 0.0, 0.0, 0.0, 0.0, 0.0, 0.0, 0.0, 0.0, 0.0, 0.0, 0.0, 0.0, 0.0, 0.0, 0.0, 0.0, 0.0, 0.0, 0.0, 0.0, 0.0, 0.0, 0.0, 0.0, 0.0, 0.0, 0.0, 0.0, 0.0, 0.0, 0.0, 0.0, 0.0, 0.0, 0.0, 0.0, 0.0, 0.0, 0.0, 0.0, 0.0, 0.0, 0.0, 0.0, 0.0, 0.0, 0.0, 0.0, 0.0, 0.0])
me_cube.materials.append(mat_material)
me_cube.use_remesh_preserve_volume = False
me_cube.use_remesh_preserve_attributes = False
me_cube.use_mirror_vertex_groups = False
me_cube.update()
me_circle_002 = bpy.data.meshes.new('Circle.002')
me_circle_002.from_pydata([(1.011e-05, 2.068, -0.9615), (-6.561, 1.679, -0.9266), (-13.01, 0.5243, -0.8231), (-18.68, -1.35, -0.655), (-23.09, -3.873, -0.4288), (-25.94, -6.947, -0.1532), (-27.19, -10.45, 0.1613), (-26.95, -14.26, 0.5025), (-25.51, -18.22, 0.8574), (-23.22, -22.17, 1.212), (-20.42, -25.98, 1.553), (-17.43, -29.48, 1.868), (-14.43, -32.56, 2.144), (-11.31, -35.08, 2.37), (-7.793, -36.96, 2.538), (-3.973, -38.11, 2.641), (8.449e-06, -38.5, 2.676), (3.973, -38.11, 2.641), (7.794, -36.96, 2.538), (11.31, -35.08, 2.37), (14.43, -32.56, 2.144), (17.43, -29.48, 1.868), (20.42, -25.98, 1.553), (23.22, -22.17, 1.212), (25.51, -18.22, 0.8574), (26.95, -14.26, 0.5025), (27.19, -10.45, 0.1613), (25.94, -6.947, -0.1532), (23.09, -3.873, -0.4288), (18.68, -1.35, -0.655), (13.01, 0.5243, -0.8231), (6.561, 1.679, -0.9266), (1.011e-05, 2.176, 0.2437), (-6.561, 1.787, 0.2787), (-13.01, 0.6323, 0.3822), (-18.68, -1.242, 0.5503), (-23.09, -3.765, 0.7765), (-25.94, -6.838, 1.052), (-27.19, -10.35, 1.367), (-26.95, -14.15, 1.708), (-25.51, -18.11, 2.063), (-23.22, -22.06, 2.418), (-20.42, -25.87, 2.759), (-17.43, -29.38, 3.073), (-14.43, -32.45, 3.349), (-11.31, -34.97, 3.575), (-7.793, -36.85, 3.743), (-3.973, -38.0, 3.847), (8.449e-06, -38.39, 3.882), (3.973, -38.0, 3.847), (7.794, -36.85, 3.743), (11.31, -34.97, 3.575), (14.43, -32.45, 3.349), (17.43, -29.38, 3.073), (20.42, -25.87, 2.759), (23.22, -22.06, 2.418), (25.51, -18.11, 2.063), (26.95, -14.15, 1.708), (27.19, -10.35, 1.367), (25.94, -6.838, 1.052), (23.09, -3.765, 0.7765), (18.68, -1.242, 0.5503), (13.01, 0.6324, 0.3822), (6.561, 1.787, 0.2787)], [], [(31, 30, 62, 63), (18, 17, 49, 50), (5, 4, 36, 37), (0, 31, 63, 32), (19, 18, 50, 51), (6, 5, 37, 38), (20, 19, 51, 52), (7, 6, 38, 39), (21, 20, 52, 53), (8, 7, 39, 40), (22, 21, 53, 54), (9, 8, 40, 41), (23, 22, 54, 55), (10, 9, 41, 42), (24, 23, 55, 56), (11, 10, 42, 43), (25, 24, 56, 57), (12, 11, 43, 44), (26, 25, 57, 58), (13, 12, 44, 45), (27, 26, 58, 59), (14, 13, 45, 46), (1, 0, 32, 33), (28, 27, 59, 60), (15, 14, 46, 47), (2, 1, 33, 34), (29, 28, 60, 61), (16, 15, 47, 48), (3, 2, 34, 35), (30, 29, 61, 62), (17, 16, 48, 49), (4, 3, 35, 36)])
_uv = me_circle_002.uv_layers.new(name='UVMap')
_uv.uv.foreach_set('vector', [0.0, 0.0, 0.0, 0.0, 0.0, 0.0, 0.0, 0.0, 0.0, 0.0, 0.0, 0.0, 0.0, 0.0, 0.0, 0.0, 0.0, 0.0, 0.0, 0.0, 0.0, 0.0, 0.0, 0.0, 0.0, 0.0, 0.0, 0.0, 0.0, 0.0, 0.0, 0.0, 0.0, 0.0, 0.0, 0.0, 0.0, 0.0, 0.0, 0.0, 0.0, 0.0, 0.0, 0.0, 0.0, 0.0, 0.0, 0.0, 0.0, 0.0, 0.0, 0.0, 0.0, 0.0, 0.0, 0.0, 0.0, 0.0, 0.0, 0.0, 0.0, 0.0, 0.0, 0.0, 0.0, 0.0, 0.0, 0.0, 0.0, 0.0, 0.0, 0.0, 0.0, 0.0, 0.0, 0.0, 0.0, 0.0, 0.0, 0.0, 0.0, 0.0, 0.0, 0.0, 0.0, 0.0, 0.0, 0.0, 0.0, 0.0, 0.0, 0.0, 0.0, 0.0, 0.0, 0.0, 0.0, 0.0, 0.0, 0.0, 0.0, 0.0, 0.0, 0.0, 0.0, 0.0, 0.0, 0.0, 0.0, 0.0, 0.0, 0.0, 0.0, 0.0, 0.0, 0.0, 0.0, 0.0, 0.0, 0.0, 0.0, 0.0, 0.0, 0.0, 0.0, 0.0, 0.0, 0.0, 0.0, 0.0, 0.0, 0.0, 0.0, 0.0, 0.0, 0.0, 0.0, 0.0, 0.0, 0.0, 0.0, 0.0, 0.0, 0.0, 0.0, 0.0, 0.0, 0.0, 0.0, 0.0, 0.0, 0.0, 0.0, 0.0, 0.0, 0.0, 0.0, 0.0, 0.0, 0.0, 0.0, 0.0, 0.0, 0.0, 0.0, 0.0, 0.0, 0.0, 0.0, 0.0, 0.0, 0.0, 0.0, 0.0, 0.0, 0.0, 0.0, 0.0, 0.0, 0.0, 0.0, 0.0, 0.0, 0.0, 0.0, 0.0, 0.0, 0.0, 0.0, 0.0, 0.0, 0.0, 0.0, 0.0, 0.0, 0.0, 0.0, 0.0, 0.0, 0.0, 0.0, 0.0, 0.0, 0.0, 0.0, 0.0, 0.0, 0.0, 0.0, 0.0, 0.0, 0.0, 0.0, 0.0, 0.0, 0.0, 0.0, 0.0, 0.0, 0.0, 0.0, 0.0, 0.0, 0.0, 0.0, 0.0, 0.0, 0.0, 0.0, 0.0, 0.0, 0.0, 0.0, 0.0, 0.0, 0.0, 0.0, 0.0, 0.0, 0.0, 0.0, 0.0, 0.0, 0.0, 0.0, 0.0, 0.0, 0.0, 0.0, 0.0, 0.0, 0.0, 0.0, 0.0, 0.0, 0.0])
me_circle_002.materials.append(mat_material_003)
me_circle_002.use_remesh_fix_poles = True
me_circle_002.use_remesh_preserve_attributes = False
me_circle_002.use_mirror_vertex_groups = False
me_circle_002.update()

# ---- objects
ob_button = bpy.data.objects.new('Button', me_cube)
ob_point_001 = bpy.data.objects.new('Point.001', light_point_001)
ob_camera = bpy.data.objects.new('Camera', cam_camera)
ob_circle_002 = bpy.data.objects.new('Circle.002', me_circle_002)

# ---- transforms, parenting, visibility, modifiers, constraints
ob_button.location = (0.0, 0.0, 0.0)
ob_button.lock_rotations_4d = False
ob_button.empty_display_type = 'ARROWS'
ob_button.lineart.crease_threshold = 0.0
_m = ob_button.modifiers.new('Auto Smooth', 'NODES')
_m.node_group = ng_auto_smooth
_gi = [s.identifier for s in ng_auto_smooth.interface.items_tree if s.item_type == 'SOCKET' and s.in_out == 'INPUT']
_m[_gi[1]] = 0.5236  # Angle
ob_point_001.location = (0.0, 1.24, 1.485)
ob_point_001.rotation_euler = (-0.6073, -0.0, 0.0)
ob_point_001.lineart.crease_threshold = 0.0
ob_camera.location = (0.0, 0.0, 3.0)
ob_camera.lock_rotations_4d = False
ob_camera.empty_display_type = 'ARROWS'
ob_camera.color = (0.0, 0.0, 0.0, 0.0)
ob_camera.display_type = 'WIRE'
ob_camera.lineart.crease_threshold = 0.0
ob_circle_002.location = (0.0, 0.0, 0.0)
ob_circle_002.lineart.crease_threshold = 0.0

# ---- collection membership
col_frame.objects.link(ob_button)
col_scene.objects.link(ob_point_001)
col_scene.objects.link(ob_camera)
col_scene.objects.link(ob_circle_002)

# ---- scene / render settings (as saved in the file)
scene.camera = ob_camera
scene.frame_start = 1; scene.frame_end = 1; scene.frame_set(1)
scene.render.engine = 'CYCLES'
scene.render.resolution_x = 256
scene.render.resolution_y = 128
scene.render.film_transparent = True
scene.render.use_persistent_data = True
scene.cycles.feature_set = 'EXPERIMENTAL'
scene.cycles.samples = 128
scene.cycles.sampling_pattern = 'TABULATED_SOBOL'
scene.cycles.use_adaptive_sampling = False
scene.cycles.use_light_tree = False
scene.eevee.use_gtao = True
scene.eevee.use_raytracing = True
scene.view_settings.view_transform = 'Filmic'
bpy.context.view_layer.update()
